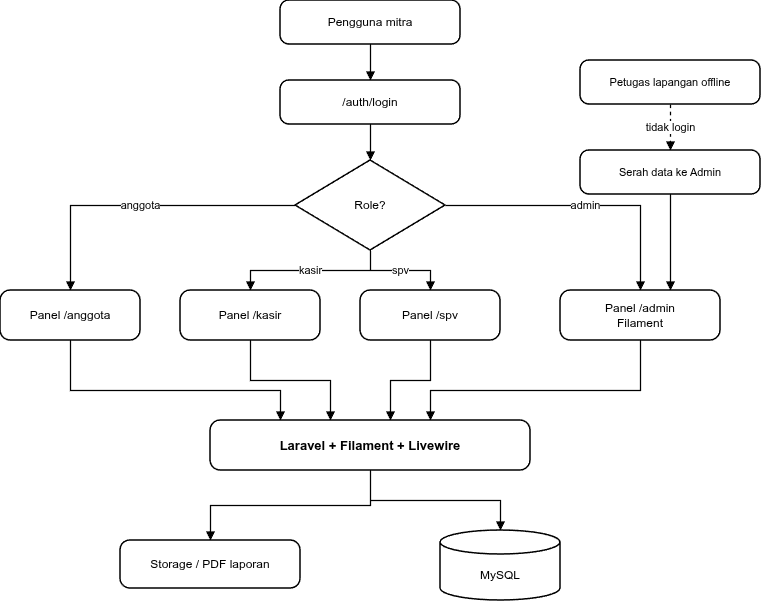

The diagram above was exported from draw.io. Its source (the exported page's mxGraphModel, read from the mxfile embedded in the PNG):
<mxGraphModel dx="1414" dy="913" grid="1" gridSize="10" guides="1" tooltips="1" connect="1" arrows="1" fold="1" page="1" pageScale="1" pageWidth="900" pageHeight="1200" math="0" shadow="0">
  <root>
    <mxCell id="0" />
    <mxCell id="1" parent="0" />
    <mxCell id="user" parent="1" style="rounded=1;whiteSpace=wrap;html=1;arcSize=20;fillColor=#ffffff;strokeColor=#000000;strokeWidth=1.5;fontSize=12;fontColor=#000000;" value="Pengguna mitra" vertex="1">
      <mxGeometry height="44" width="180" x="320" y="60" as="geometry" />
    </mxCell>
    <mxCell id="login" parent="1" style="rounded=1;whiteSpace=wrap;html=1;arcSize=20;fillColor=#ffffff;strokeColor=#000000;strokeWidth=1.5;fontSize=12;fontColor=#000000;" value="/auth/login" vertex="1">
      <mxGeometry height="44" width="180" x="320" y="140" as="geometry" />
    </mxCell>
    <mxCell id="role" parent="1" style="rhombus;whiteSpace=wrap;html=1;fillColor=#ffffff;strokeColor=#000000;strokeWidth=1.5;fontSize=12;fontColor=#000000;" value="Role?" vertex="1">
      <mxGeometry height="90" width="150" x="335" y="220" as="geometry" />
    </mxCell>
    <mxCell id="p1" parent="1" style="rounded=1;whiteSpace=wrap;html=1;arcSize=20;fillColor=#ffffff;strokeColor=#000000;strokeWidth=1.5;fontSize=12;fontColor=#000000;" value="Panel /admin&#10;Filament" vertex="1">
      <mxGeometry height="50" width="160" x="600" y="350" as="geometry" />
    </mxCell>
    <mxCell id="p2" parent="1" style="rounded=1;whiteSpace=wrap;html=1;arcSize=20;fillColor=#ffffff;strokeColor=#000000;strokeWidth=1.5;fontSize=12;fontColor=#000000;" value="Panel /spv" vertex="1">
      <mxGeometry height="50" width="140" x="400" y="350" as="geometry" />
    </mxCell>
    <mxCell id="p3" parent="1" style="rounded=1;whiteSpace=wrap;html=1;arcSize=20;fillColor=#ffffff;strokeColor=#000000;strokeWidth=1.5;fontSize=12;fontColor=#000000;" value="Panel /kasir" vertex="1">
      <mxGeometry height="50" width="140" x="220" y="350" as="geometry" />
    </mxCell>
    <mxCell id="p4" parent="1" style="rounded=1;whiteSpace=wrap;html=1;arcSize=20;fillColor=#ffffff;strokeColor=#000000;strokeWidth=1.5;fontSize=12;fontColor=#000000;" value="Panel /anggota" vertex="1">
      <mxGeometry height="50" width="140" x="40" y="350" as="geometry" />
    </mxCell>
    <mxCell id="offline" parent="1" style="rounded=1;whiteSpace=wrap;html=1;arcSize=20;fillColor=#ffffff;strokeColor=#000000;strokeWidth=1.5;fontSize=11;fontColor=#000000;" value="Petugas lapangan offline" vertex="1">
      <mxGeometry height="44" width="180" x="620" y="120" as="geometry" />
    </mxCell>
    <mxCell id="serah" parent="1" style="rounded=1;whiteSpace=wrap;html=1;arcSize=20;fillColor=#ffffff;strokeColor=#000000;strokeWidth=1.5;fontSize=11;fontColor=#000000;" value="Serah data ke Admin" vertex="1">
      <mxGeometry height="44" width="180" x="620" y="210" as="geometry" />
    </mxCell>
    <mxCell id="app" parent="1" style="rounded=1;whiteSpace=wrap;html=1;arcSize=20;fillColor=#ffffff;strokeColor=#000000;strokeWidth=1.5;fontSize=13;fontStyle=1;fontColor=#000000;" value="Laravel + Filament + Livewire" vertex="1">
      <mxGeometry height="50" width="320" x="250" y="480" as="geometry" />
    </mxCell>
    <mxCell id="storage" parent="1" style="rounded=1;whiteSpace=wrap;html=1;arcSize=20;fillColor=#ffffff;strokeColor=#000000;strokeWidth=1.5;fontSize=12;fontColor=#000000;" value="Storage / PDF laporan" vertex="1">
      <mxGeometry height="48" width="180" x="160" y="600" as="geometry" />
    </mxCell>
    <mxCell id="db" parent="1" style="shape=cylinder3;whiteSpace=wrap;html=1;boundedLbl=1;backgroundOutline=1;size=12;fillColor=#ffffff;strokeColor=#000000;strokeWidth=1.5;fontSize=12;fontColor=#000000;" value="MySQL" vertex="1">
      <mxGeometry height="70" width="120" x="480" y="590" as="geometry" />
    </mxCell>
    <mxCell id="e1" edge="1" parent="1" source="user" style="edgeStyle=orthogonalEdgeStyle;rounded=0;html=1;endArrow=block;endFill=1;strokeColor=#000000;strokeWidth=1.2;" target="login">
      <mxGeometry relative="1" as="geometry" />
    </mxCell>
    <mxCell id="e2" edge="1" parent="1" source="login" style="edgeStyle=orthogonalEdgeStyle;rounded=0;html=1;endArrow=block;endFill=1;strokeColor=#000000;strokeWidth=1.2;" target="role">
      <mxGeometry relative="1" as="geometry" />
    </mxCell>
    <mxCell id="e3" edge="1" parent="1" source="role" style="edgeStyle=orthogonalEdgeStyle;rounded=0;html=1;endArrow=block;endFill=1;strokeColor=#000000;strokeWidth=1.2;fontSize=11;" target="p1" value="admin">
      <mxGeometry relative="1" as="geometry" />
    </mxCell>
    <mxCell id="e4" edge="1" parent="1" source="role" style="edgeStyle=orthogonalEdgeStyle;rounded=0;html=1;endArrow=block;endFill=1;strokeColor=#000000;strokeWidth=1.2;fontSize=11;" target="p2" value="spv">
      <mxGeometry relative="1" as="geometry" />
    </mxCell>
    <mxCell id="e5" edge="1" parent="1" source="role" style="edgeStyle=orthogonalEdgeStyle;rounded=0;html=1;endArrow=block;endFill=1;strokeColor=#000000;strokeWidth=1.2;fontSize=11;" target="p3" value="kasir">
      <mxGeometry relative="1" as="geometry" />
    </mxCell>
    <mxCell id="e6" edge="1" parent="1" source="role" style="edgeStyle=orthogonalEdgeStyle;rounded=0;html=1;endArrow=block;endFill=1;strokeColor=#000000;strokeWidth=1.2;fontSize=11;" target="p4" value="anggota">
      <mxGeometry relative="1" as="geometry" />
    </mxCell>
    <mxCell id="e7" edge="1" parent="1" source="offline" style="edgeStyle=orthogonalEdgeStyle;rounded=0;html=1;endArrow=block;endFill=1;dashed=1;strokeColor=#000000;strokeWidth=1.2;fontSize=11;" target="serah" value="tidak login">
      <mxGeometry relative="1" as="geometry" />
    </mxCell>
    <mxCell id="e8" edge="1" parent="1" source="serah" style="edgeStyle=orthogonalEdgeStyle;rounded=0;html=1;endArrow=block;endFill=1;strokeColor=#000000;strokeWidth=1.2;" target="p1">
      <mxGeometry relative="1" as="geometry">
        <Array as="points">
          <mxPoint x="710" y="330" />
          <mxPoint x="710" y="330" />
        </Array>
      </mxGeometry>
    </mxCell>
    <mxCell id="e9" edge="1" parent="1" source="p1" style="edgeStyle=orthogonalEdgeStyle;rounded=0;html=1;endArrow=block;endFill=1;strokeColor=#000000;strokeWidth=1.2;" target="app">
      <mxGeometry relative="1" as="geometry">
        <Array as="points">
          <mxPoint x="680" y="450" />
          <mxPoint x="470" y="450" />
        </Array>
      </mxGeometry>
    </mxCell>
    <mxCell id="e10" edge="1" parent="1" source="p2" style="edgeStyle=orthogonalEdgeStyle;rounded=0;html=1;endArrow=block;endFill=1;strokeColor=#000000;strokeWidth=1.2;" target="app">
      <mxGeometry relative="1" as="geometry">
        <Array as="points">
          <mxPoint x="470" y="440" />
          <mxPoint x="430" y="440" />
        </Array>
      </mxGeometry>
    </mxCell>
    <mxCell id="e11" edge="1" parent="1" source="p3" style="edgeStyle=orthogonalEdgeStyle;rounded=0;html=1;endArrow=block;endFill=1;strokeColor=#000000;strokeWidth=1.2;" target="app">
      <mxGeometry relative="1" as="geometry">
        <Array as="points">
          <mxPoint x="290" y="440" />
          <mxPoint x="370" y="440" />
        </Array>
      </mxGeometry>
    </mxCell>
    <mxCell id="e12" edge="1" parent="1" source="p4" style="edgeStyle=orthogonalEdgeStyle;rounded=0;html=1;endArrow=block;endFill=1;strokeColor=#000000;strokeWidth=1.2;" target="app">
      <mxGeometry relative="1" as="geometry">
        <Array as="points">
          <mxPoint x="110" y="450" />
          <mxPoint x="320" y="450" />
        </Array>
      </mxGeometry>
    </mxCell>
    <mxCell id="e13" edge="1" parent="1" source="app" style="edgeStyle=orthogonalEdgeStyle;rounded=0;html=1;endArrow=block;endFill=1;strokeColor=#000000;strokeWidth=1.2;" target="storage">
      <mxGeometry relative="1" as="geometry" />
    </mxCell>
    <mxCell id="e14" edge="1" parent="1" source="app" style="edgeStyle=orthogonalEdgeStyle;rounded=0;html=1;endArrow=block;endFill=1;strokeColor=#000000;strokeWidth=1.2;" target="db">
      <mxGeometry relative="1" as="geometry">
        <Array as="points">
          <mxPoint x="410" y="560" />
          <mxPoint x="540" y="560" />
        </Array>
      </mxGeometry>
    </mxCell>
  </root>
</mxGraphModel>